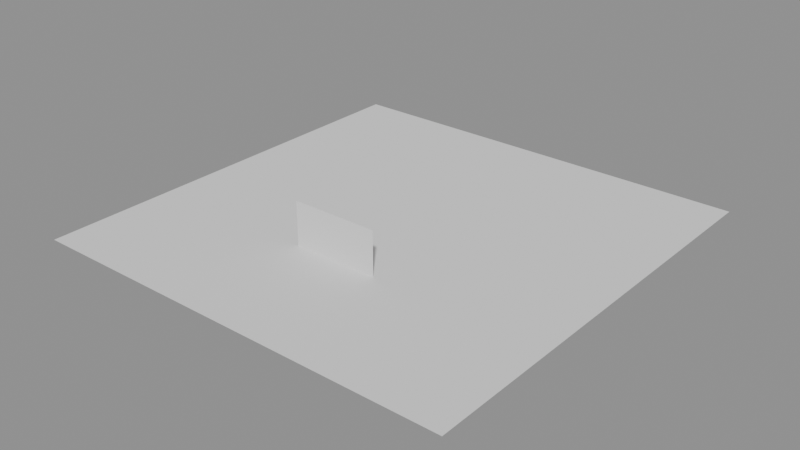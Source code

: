 # Source: worldweaver_16e231ff8343db56.blend  (saved by Blender 5.0.119; exported with 4.5.12 LTS)
import bpy
from mathutils import Matrix  # noqa: F401  (used for matrix-valued properties, if any)

bpy.ops.wm.read_factory_settings(use_empty=True)
scene = bpy.context.scene
scene.name = 'Farm Scene'

# ---- meshes
me_plane_014 = bpy.data.meshes.new('Plane.014')
me_plane_014.from_pydata([(-250.0, -250.0, 0.0), (250.0, -250.0, 0.0), (-250.0, 250.0, 0.0), (250.0, 250.0, 0.0)], [], [(0, 1, 3, 2)])
_uv = me_plane_014.uv_layers.new(name='UVMap')
_uv.uv.foreach_set('vector', [0.0, 0.0, 1.0, 0.0, 1.0, 1.0, 0.0, 1.0])
me_plane_014.update()
me_plane_015 = bpy.data.meshes.new('Plane.015')
me_plane_015.from_pydata([(-50.0, -50.0, 0.0), (50.0, -50.0, 0.0), (-50.0, 50.0, 0.0), (50.0, 50.0, 0.0)], [], [(0, 1, 3, 2)])
_uv = me_plane_015.uv_layers.new(name='UVMap')
_uv.uv.foreach_set('vector', [0.0, 0.0, 1.0, 0.0, 1.0, 1.0, 0.0, 1.0])
me_plane_015.update()

# ---- objects
ob_terrain_001 = bpy.data.objects.new('Terrain.001', me_plane_014)
ob_tiber_river = bpy.data.objects.new('Tiber River', me_plane_015)

# ---- transforms, parenting, visibility, modifiers, constraints
ob_terrain_001.location = (0.0, 0.0, 0.0)
ob_tiber_river.location = (0.0, -100.0, 0.5)
ob_tiber_river.rotation_euler = (1.57, 0.0, 0.0)

# ---- collection membership
scene.collection.objects.link(ob_terrain_001)
scene.collection.objects.link(ob_tiber_river)

# ---- scene / render settings (as saved in the file)
scene.frame_start = 1; scene.frame_end = 250; scene.frame_set(1)
scene.render.engine = 'CYCLES'
scene.render.image_settings.exr_codec = 'NONE'
scene.render.use_bake_clear = False
scene.render.bake_margin = 0
scene.render.bake_bias = 0.0
scene.render.bake_samples = 0
scene.render.simplify_subdivision_render = 0
scene.render.simplify_child_particles_render = 0.0
scene.cycles.samples = 128
scene.cycles.max_bounces = 8
scene.eevee.use_volume_custom_range = False
scene.eevee.gtao_distance = 0.0
scene.eevee.use_fast_gi = False
scene.view_settings.white_balance_temperature = 0.0
scene.view_settings.white_balance_tint = 0.0
scene.view_settings.white_balance_whitepoint = (2.97, 0.5193, -0.0414)
bpy.context.view_layer.update()

# ---- added for rendering (the .blend has no active camera and no usable light): camera, sun + grey world if the file has none
cam_auto = bpy.data.cameras.new('AutoCamera')
cam_auto.lens = 50.0
cam_auto.sensor_width = 36.0
cam_auto.clip_end = 11596.0
ob_auto_camera = bpy.data.objects.new('AutoCamera', cam_auto)
scene.collection.objects.link(ob_auto_camera)
ob_auto_camera.location = (660.742, -792.891, 529.094)
ob_auto_camera.rotation_euler = (1.09748, -7.21219e-08, 0.694738)
scene.camera = ob_auto_camera
light_auto_sun = bpy.data.lights.new('AutoSun', 'SUN')
light_auto_sun.energy = 3.0
light_auto_sun.angle = 0.0523599
ob_auto_sun = bpy.data.objects.new('AutoSun', light_auto_sun)
scene.collection.objects.link(ob_auto_sun)
ob_auto_sun.rotation_euler = (0.872665, 0.174533, 0.523599)
if scene.world is None:
    world_auto = bpy.data.worlds.new('AutoWorld')
    world_auto.color = (0.3, 0.3, 0.3)
    scene.world = world_auto
bpy.context.view_layer.update()
